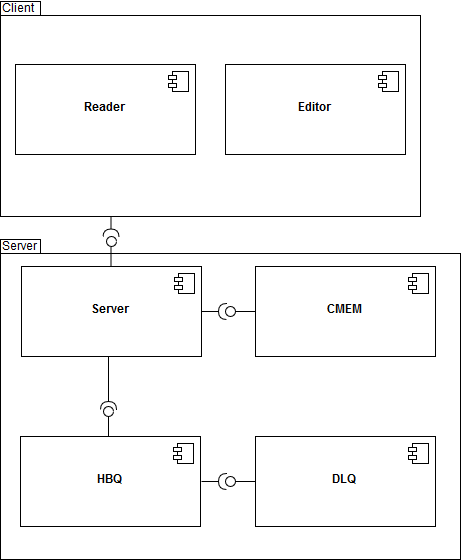

The diagram above was exported from draw.io. Its source (the exported page's mxGraphModel, read from the mxfile embedded in the PNG):
<mxGraphModel dx="1400" dy="866" grid="1" gridSize="10" guides="1" tooltips="1" connect="1" arrows="1" fold="1" page="1" pageScale="1" pageWidth="826" pageHeight="1169" background="#ffffff" math="0" shadow="0">
  <root>
    <mxCell id="0" />
    <mxCell id="1" parent="0" />
    <mxCell id="19" value="" style="shape=folder;fontStyle=1;spacingTop=10;tabWidth=40;tabHeight=14;tabPosition=left;html=1;" vertex="1" parent="1">
      <mxGeometry x="110" y="333" width="460" height="320" as="geometry" />
    </mxCell>
    <mxCell id="18" value="" style="shape=folder;fontStyle=1;spacingTop=10;tabWidth=40;tabHeight=14;tabPosition=left;html=1;" vertex="1" parent="1">
      <mxGeometry x="110" y="95" width="420" height="215" as="geometry" />
    </mxCell>
    <mxCell id="2" value="&lt;b&gt;Reader&lt;/b&gt;" style="html=1;" vertex="1" parent="1">
      <mxGeometry x="125" y="158" width="180" height="90" as="geometry" />
    </mxCell>
    <mxCell id="3" value="" style="shape=component;jettyWidth=8;jettyHeight=4;" vertex="1" parent="2">
      <mxGeometry x="1" width="20" height="20" relative="1" as="geometry">
        <mxPoint x="-27" y="7" as="offset" />
      </mxGeometry>
    </mxCell>
    <mxCell id="4" value="&lt;b&gt;Editor&lt;/b&gt;" style="html=1;" vertex="1" parent="1">
      <mxGeometry x="335" y="158" width="180" height="90" as="geometry" />
    </mxCell>
    <mxCell id="5" value="" style="shape=component;jettyWidth=8;jettyHeight=4;" vertex="1" parent="4">
      <mxGeometry x="1" width="20" height="20" relative="1" as="geometry">
        <mxPoint x="-27" y="7" as="offset" />
      </mxGeometry>
    </mxCell>
    <mxCell id="8" value="&lt;b&gt;CMEM&lt;/b&gt;" style="html=1;" vertex="1" parent="1">
      <mxGeometry x="365" y="360" width="180" height="90" as="geometry" />
    </mxCell>
    <mxCell id="9" value="" style="shape=component;jettyWidth=8;jettyHeight=4;" vertex="1" parent="8">
      <mxGeometry x="1" width="20" height="20" relative="1" as="geometry">
        <mxPoint x="-27" y="7" as="offset" />
      </mxGeometry>
    </mxCell>
    <mxCell id="10" value="&lt;b&gt;HBQ&lt;/b&gt;" style="html=1;" vertex="1" parent="1">
      <mxGeometry x="130" y="530" width="180" height="90" as="geometry" />
    </mxCell>
    <mxCell id="11" value="" style="shape=component;jettyWidth=8;jettyHeight=4;" vertex="1" parent="10">
      <mxGeometry x="1" width="20" height="20" relative="1" as="geometry">
        <mxPoint x="-27" y="7" as="offset" />
      </mxGeometry>
    </mxCell>
    <mxCell id="12" value="&lt;b&gt;DLQ&lt;/b&gt;" style="html=1;" vertex="1" parent="1">
      <mxGeometry x="365" y="530" width="180" height="90" as="geometry" />
    </mxCell>
    <mxCell id="13" value="" style="shape=component;jettyWidth=8;jettyHeight=4;" vertex="1" parent="12">
      <mxGeometry x="1" width="20" height="20" relative="1" as="geometry">
        <mxPoint x="-27" y="7" as="offset" />
      </mxGeometry>
    </mxCell>
    <mxCell id="15" value="" style="shape=lollipop;direction=south;html=1;rotation=-90;" vertex="1" parent="1">
      <mxGeometry x="203" y="343" width="35" height="10" as="geometry" />
    </mxCell>
    <mxCell id="16" value="" style="shape=requires;direction=north;html=1;rotation=-90;" vertex="1" parent="1">
      <mxGeometry x="208" y="313" width="25" height="20" as="geometry" />
    </mxCell>
    <mxCell id="6" value="&lt;b&gt;Server&lt;/b&gt;" style="html=1;" vertex="1" parent="1">
      <mxGeometry x="131" y="360" width="180" height="90" as="geometry" />
    </mxCell>
    <mxCell id="7" value="" style="shape=component;jettyWidth=8;jettyHeight=4;" vertex="1" parent="6">
      <mxGeometry x="1" width="20" height="20" relative="1" as="geometry">
        <mxPoint x="-27" y="7" as="offset" />
      </mxGeometry>
    </mxCell>
    <mxCell id="20" value="" style="shape=lollipop;direction=south;html=1;rotation=-90;" vertex="1" parent="1">
      <mxGeometry x="203" y="510" width="30" height="10" as="geometry" />
    </mxCell>
    <mxCell id="21" value="" style="shape=lollipop;direction=south;html=1;rotation=180;" vertex="1" parent="1">
      <mxGeometry x="335" y="570" width="30" height="10" as="geometry" />
    </mxCell>
    <mxCell id="22" value="" style="shape=requires;direction=north;html=1;rotation=-180;" vertex="1" parent="1">
      <mxGeometry x="311" y="565" width="30" height="20" as="geometry" />
    </mxCell>
    <mxCell id="23" value="" style="shape=requires;direction=north;html=1;rotation=-90;" vertex="1" parent="1">
      <mxGeometry x="189" y="469" width="58" height="20" as="geometry" />
    </mxCell>
    <mxCell id="26" value="" style="shape=lollipop;direction=south;html=1;rotation=180;" vertex="1" parent="1">
      <mxGeometry x="335" y="400" width="30" height="10" as="geometry" />
    </mxCell>
    <mxCell id="27" value="" style="shape=requires;direction=north;html=1;rotation=-180;" vertex="1" parent="1">
      <mxGeometry x="311" y="395" width="30" height="20" as="geometry" />
    </mxCell>
    <mxCell id="28" value="Client" style="text;html=1;resizable=0;points=[];autosize=1;align=left;verticalAlign=top;spacingTop=-4;" vertex="1" parent="1">
      <mxGeometry x="110" y="94" width="50" height="20" as="geometry" />
    </mxCell>
    <mxCell id="29" value="Server" style="text;html=1;resizable=0;points=[];autosize=1;align=left;verticalAlign=top;spacingTop=-4;" vertex="1" parent="1">
      <mxGeometry x="110" y="332" width="50" height="20" as="geometry" />
    </mxCell>
  </root>
</mxGraphModel>